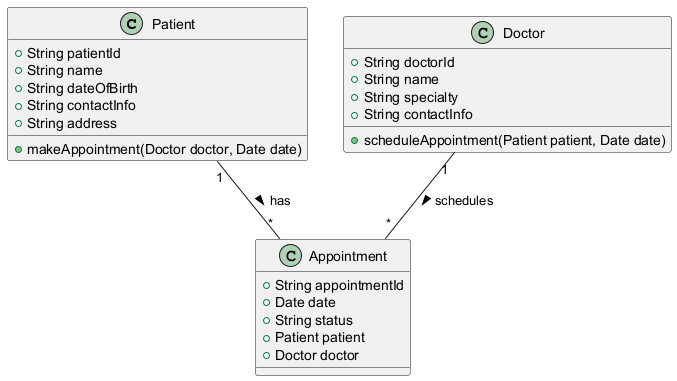

The diagram above was rendered by PlantUML. Its source (embedded in the PNG):
@startuml
class Patient {
    +String patientId
    +String name
    +String dateOfBirth
    +String contactInfo
    +String address
    +makeAppointment(Doctor doctor, Date date)
}

class Doctor {
    +String doctorId
    +String name
    +String specialty
    +String contactInfo
    +scheduleAppointment(Patient patient, Date date)
}

class Appointment {
    +String appointmentId
    +Date date
    +String status
    +Patient patient
    +Doctor doctor
}

Patient "1" -- "*" Appointment : has >
Doctor "1" -- "*" Appointment : schedules >
@enduml